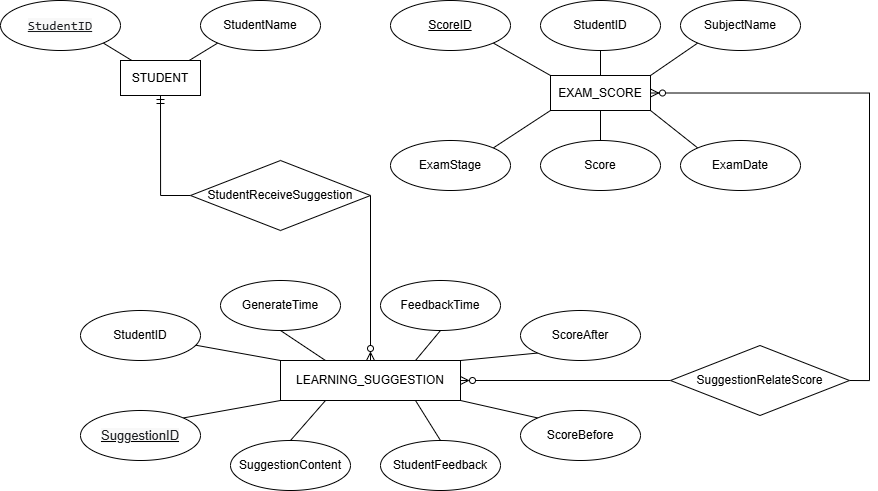

The diagram above was exported from draw.io. Its source (the exported page's mxGraphModel, read from the mxfile embedded in the PNG):
<mxGraphModel dx="1809" dy="595" grid="1" gridSize="10" guides="1" tooltips="1" connect="1" arrows="1" fold="1" page="1" pageScale="1" pageWidth="827" pageHeight="1169" math="0" shadow="0">
  <root>
    <mxCell id="0" />
    <mxCell id="1" parent="0" />
    <mxCell id="96Fm-DPx46wkgjtMEljp-45" edge="1" parent="1" source="96Fm-DPx46wkgjtMEljp-1" style="edgeStyle=orthogonalEdgeStyle;rounded=0;orthogonalLoop=1;jettySize=auto;html=1;exitX=0.5;exitY=1;exitDx=0;exitDy=0;endArrow=none;endFill=0;startArrow=ERmandOne;startFill=0;entryX=0;entryY=0.5;entryDx=0;entryDy=0;" target="96Fm-DPx46wkgjtMEljp-43">
      <mxGeometry relative="1" as="geometry">
        <mxPoint x="-40" y="260" as="targetPoint" />
      </mxGeometry>
    </mxCell>
    <mxCell id="96Fm-DPx46wkgjtMEljp-1" parent="1" style="rounded=0;whiteSpace=wrap;html=1;" value="STUDENT" vertex="1">
      <mxGeometry height="35" width="80" x="-50" y="90" as="geometry" />
    </mxCell>
    <mxCell id="96Fm-DPx46wkgjtMEljp-22" edge="1" parent="1" source="96Fm-DPx46wkgjtMEljp-2" style="edgeStyle=none;rounded=0;orthogonalLoop=1;jettySize=auto;html=1;exitX=0;exitY=0;exitDx=0;exitDy=0;endArrow=none;endFill=0;" target="96Fm-DPx46wkgjtMEljp-7">
      <mxGeometry relative="1" as="geometry" />
    </mxCell>
    <mxCell id="96Fm-DPx46wkgjtMEljp-27" edge="1" parent="1" source="96Fm-DPx46wkgjtMEljp-2" style="edgeStyle=none;rounded=0;orthogonalLoop=1;jettySize=auto;html=1;exitX=0.75;exitY=1;exitDx=0;exitDy=0;entryX=0.5;entryY=0;entryDx=0;entryDy=0;endArrow=none;endFill=0;" target="96Fm-DPx46wkgjtMEljp-19">
      <mxGeometry relative="1" as="geometry" />
    </mxCell>
    <mxCell id="96Fm-DPx46wkgjtMEljp-28" edge="1" parent="1" source="96Fm-DPx46wkgjtMEljp-2" style="edgeStyle=none;rounded=0;orthogonalLoop=1;jettySize=auto;html=1;exitX=0.25;exitY=1;exitDx=0;exitDy=0;entryX=0.5;entryY=0;entryDx=0;entryDy=0;endArrow=none;endFill=0;" target="96Fm-DPx46wkgjtMEljp-16">
      <mxGeometry relative="1" as="geometry" />
    </mxCell>
    <mxCell id="96Fm-DPx46wkgjtMEljp-29" edge="1" parent="1" source="96Fm-DPx46wkgjtMEljp-2" style="edgeStyle=none;rounded=0;orthogonalLoop=1;jettySize=auto;html=1;exitX=0;exitY=1;exitDx=0;exitDy=0;entryX=1;entryY=0;entryDx=0;entryDy=0;endArrow=none;endFill=0;" target="96Fm-DPx46wkgjtMEljp-4">
      <mxGeometry relative="1" as="geometry" />
    </mxCell>
    <mxCell id="96Fm-DPx46wkgjtMEljp-2" parent="1" style="rounded=0;whiteSpace=wrap;html=1;" value="LEARNING_SUGGESTION" vertex="1">
      <mxGeometry height="40" width="180" x="110" y="390" as="geometry" />
    </mxCell>
    <mxCell id="96Fm-DPx46wkgjtMEljp-3" parent="1" style="rounded=0;whiteSpace=wrap;html=1;" value="E&lt;span style=&quot;background-color: transparent; color: light-dark(rgb(0, 0, 0), rgb(255, 255, 255));&quot;&gt;XAM_SCORE&lt;/span&gt;" vertex="1">
      <mxGeometry height="35" width="100" x="380" y="105" as="geometry" />
    </mxCell>
    <mxCell id="96Fm-DPx46wkgjtMEljp-4" parent="1" style="ellipse;whiteSpace=wrap;html=1;" value="&lt;u&gt;&lt;span style=&quot;color: rgb(26, 28, 31); font-size: 13px; font-style: normal; font-variant-ligatures: normal; font-variant-caps: normal; font-weight: 430; letter-spacing: normal; orphans: 2; text-align: start; text-indent: 0px; text-transform: none; widows: 2; word-spacing: 0px; -webkit-text-stroke-width: 0px; white-space: normal; background-color: oklab(0.22559 -0.00131416 -0.00642684 / 0.0329412); text-decoration-thickness: initial; text-decoration-style: initial; text-decoration-color: initial; float: none; display: inline !important;&quot;&gt;&lt;font face=&quot;Helvetica&quot;&gt;SuggestionID&lt;/font&gt;&lt;/span&gt;&lt;br&gt;&lt;/u&gt;" vertex="1">
      <mxGeometry height="50" width="120" x="-90" y="440" as="geometry" />
    </mxCell>
    <mxCell id="96Fm-DPx46wkgjtMEljp-12" edge="1" parent="1" source="96Fm-DPx46wkgjtMEljp-5" style="edgeStyle=none;rounded=0;orthogonalLoop=1;jettySize=auto;html=1;curved=0;strokeColor=default;endArrow=none;endFill=0;exitX=1;exitY=1;exitDx=0;exitDy=0;" target="96Fm-DPx46wkgjtMEljp-1">
      <mxGeometry relative="1" as="geometry">
        <mxPoint x="-58" y="73" as="sourcePoint" />
        <mxPoint x="-50" y="90" as="targetPoint" />
      </mxGeometry>
    </mxCell>
    <mxCell id="96Fm-DPx46wkgjtMEljp-5" parent="1" style="ellipse;whiteSpace=wrap;html=1;" value="&lt;br&gt;&lt;span style=&quot;color: rgb(26, 28, 31); font-family: ui-monospace, SFMono-Regular, &amp;quot;SF Mono&amp;quot;, Menlo, Consolas, &amp;quot;Liberation Mono&amp;quot;, monospace; font-size: 13px; font-style: normal; font-variant-ligatures: normal; font-variant-caps: normal; font-weight: 430; letter-spacing: normal; orphans: 2; text-align: start; text-indent: 0px; text-transform: none; widows: 2; word-spacing: 0px; -webkit-text-stroke-width: 0px; white-space: normal; background-color: oklab(0.22559 -0.00131416 -0.00642684 / 0.0329412); text-decoration-thickness: initial; text-decoration-style: initial; text-decoration-color: initial; float: none; display: inline !important;&quot;&gt;&lt;u&gt;StudentID&lt;/u&gt;&lt;/span&gt;&lt;div&gt;&lt;br/&gt;&lt;/div&gt;" vertex="1">
      <mxGeometry height="50" width="120" x="-170" y="30" as="geometry" />
    </mxCell>
    <mxCell id="96Fm-DPx46wkgjtMEljp-7" parent="1" style="ellipse;whiteSpace=wrap;html=1;" value="StudentID" vertex="1">
      <mxGeometry height="50" width="120" x="-90" y="340" as="geometry" />
    </mxCell>
    <mxCell id="96Fm-DPx46wkgjtMEljp-14" edge="1" parent="1" source="96Fm-DPx46wkgjtMEljp-10" style="edgeStyle=none;rounded=0;orthogonalLoop=1;jettySize=auto;html=1;exitX=0;exitY=1;exitDx=0;exitDy=0;endArrow=none;endFill=0;" target="96Fm-DPx46wkgjtMEljp-1">
      <mxGeometry relative="1" as="geometry" />
    </mxCell>
    <mxCell id="96Fm-DPx46wkgjtMEljp-10" parent="1" style="ellipse;whiteSpace=wrap;html=1;" value="StudentName" vertex="1">
      <mxGeometry height="50" width="120" x="30" y="30" as="geometry" />
    </mxCell>
    <mxCell id="96Fm-DPx46wkgjtMEljp-24" edge="1" parent="1" source="96Fm-DPx46wkgjtMEljp-15" style="edgeStyle=none;rounded=0;orthogonalLoop=1;jettySize=auto;html=1;exitX=0;exitY=1;exitDx=0;exitDy=0;entryX=1;entryY=0;entryDx=0;entryDy=0;endArrow=none;endFill=0;" target="96Fm-DPx46wkgjtMEljp-2">
      <mxGeometry relative="1" as="geometry" />
    </mxCell>
    <mxCell id="96Fm-DPx46wkgjtMEljp-15" parent="1" style="ellipse;whiteSpace=wrap;html=1;" value="ScoreAfter" vertex="1">
      <mxGeometry height="50" width="120" x="350" y="340" as="geometry" />
    </mxCell>
    <mxCell id="96Fm-DPx46wkgjtMEljp-16" parent="1" style="ellipse;whiteSpace=wrap;html=1;" value="SuggestionContent" vertex="1">
      <mxGeometry height="50" width="120" x="60" y="470" as="geometry" />
    </mxCell>
    <mxCell id="96Fm-DPx46wkgjtMEljp-26" edge="1" parent="1" source="96Fm-DPx46wkgjtMEljp-17" style="edgeStyle=none;rounded=0;orthogonalLoop=1;jettySize=auto;html=1;exitX=0;exitY=0;exitDx=0;exitDy=0;entryX=1;entryY=1;entryDx=0;entryDy=0;endArrow=none;endFill=0;" target="96Fm-DPx46wkgjtMEljp-2">
      <mxGeometry relative="1" as="geometry" />
    </mxCell>
    <mxCell id="96Fm-DPx46wkgjtMEljp-17" parent="1" style="ellipse;whiteSpace=wrap;html=1;" value="ScoreBefore" vertex="1">
      <mxGeometry height="50" width="120" x="350" y="440" as="geometry" />
    </mxCell>
    <mxCell id="96Fm-DPx46wkgjtMEljp-25" edge="1" parent="1" source="96Fm-DPx46wkgjtMEljp-18" style="edgeStyle=none;rounded=0;orthogonalLoop=1;jettySize=auto;html=1;exitX=0.5;exitY=1;exitDx=0;exitDy=0;entryX=0.75;entryY=0;entryDx=0;entryDy=0;endArrow=none;endFill=0;" target="96Fm-DPx46wkgjtMEljp-2">
      <mxGeometry relative="1" as="geometry" />
    </mxCell>
    <mxCell id="96Fm-DPx46wkgjtMEljp-18" parent="1" style="ellipse;whiteSpace=wrap;html=1;" value="FeedbackTime" vertex="1">
      <mxGeometry height="50" width="120" x="210" y="310" as="geometry" />
    </mxCell>
    <mxCell id="96Fm-DPx46wkgjtMEljp-19" parent="1" style="ellipse;whiteSpace=wrap;html=1;" value="StudentFeedback" vertex="1">
      <mxGeometry height="50" width="120" x="210" y="470" as="geometry" />
    </mxCell>
    <mxCell id="96Fm-DPx46wkgjtMEljp-23" edge="1" parent="1" source="96Fm-DPx46wkgjtMEljp-20" style="edgeStyle=none;rounded=0;orthogonalLoop=1;jettySize=auto;html=1;exitX=0.5;exitY=1;exitDx=0;exitDy=0;entryX=0.25;entryY=0;entryDx=0;entryDy=0;endArrow=none;endFill=0;" target="96Fm-DPx46wkgjtMEljp-2">
      <mxGeometry relative="1" as="geometry" />
    </mxCell>
    <mxCell id="96Fm-DPx46wkgjtMEljp-20" parent="1" style="ellipse;whiteSpace=wrap;html=1;" value="GenerateTime" vertex="1">
      <mxGeometry height="50" width="120" x="50" y="310" as="geometry" />
    </mxCell>
    <mxCell id="96Fm-DPx46wkgjtMEljp-21" edge="1" parent="1" source="96Fm-DPx46wkgjtMEljp-4" style="edgeStyle=none;rounded=0;orthogonalLoop=1;jettySize=auto;html=1;exitX=0.5;exitY=0;exitDx=0;exitDy=0;" target="96Fm-DPx46wkgjtMEljp-4">
      <mxGeometry relative="1" as="geometry" />
    </mxCell>
    <mxCell id="96Fm-DPx46wkgjtMEljp-37" edge="1" parent="1" source="96Fm-DPx46wkgjtMEljp-31" style="edgeStyle=none;rounded=0;orthogonalLoop=1;jettySize=auto;html=1;exitX=1;exitY=1;exitDx=0;exitDy=0;entryX=0;entryY=0;entryDx=0;entryDy=0;endArrow=none;endFill=0;" target="96Fm-DPx46wkgjtMEljp-3">
      <mxGeometry relative="1" as="geometry" />
    </mxCell>
    <mxCell id="96Fm-DPx46wkgjtMEljp-31" parent="1" style="ellipse;whiteSpace=wrap;html=1;" value="&lt;u&gt;ScoreID&lt;/u&gt;" vertex="1">
      <mxGeometry height="50" width="120" x="220" y="30" as="geometry" />
    </mxCell>
    <mxCell id="96Fm-DPx46wkgjtMEljp-38" edge="1" parent="1" source="96Fm-DPx46wkgjtMEljp-32" style="edgeStyle=none;rounded=0;orthogonalLoop=1;jettySize=auto;html=1;exitX=0.5;exitY=1;exitDx=0;exitDy=0;entryX=0.5;entryY=0;entryDx=0;entryDy=0;endArrow=none;endFill=0;" target="96Fm-DPx46wkgjtMEljp-3">
      <mxGeometry relative="1" as="geometry" />
    </mxCell>
    <mxCell id="96Fm-DPx46wkgjtMEljp-32" parent="1" style="ellipse;whiteSpace=wrap;html=1;" value="StudentID" vertex="1">
      <mxGeometry height="50" width="120" x="370" y="30" as="geometry" />
    </mxCell>
    <mxCell id="96Fm-DPx46wkgjtMEljp-39" edge="1" parent="1" source="96Fm-DPx46wkgjtMEljp-33" style="edgeStyle=none;rounded=0;orthogonalLoop=1;jettySize=auto;html=1;exitX=0;exitY=1;exitDx=0;exitDy=0;entryX=1;entryY=0;entryDx=0;entryDy=0;endArrow=none;endFill=0;" target="96Fm-DPx46wkgjtMEljp-3">
      <mxGeometry relative="1" as="geometry" />
    </mxCell>
    <mxCell id="96Fm-DPx46wkgjtMEljp-33" parent="1" style="ellipse;whiteSpace=wrap;html=1;" value="SubjectName" vertex="1">
      <mxGeometry height="50" width="120" x="510" y="30" as="geometry" />
    </mxCell>
    <mxCell id="96Fm-DPx46wkgjtMEljp-40" edge="1" parent="1" source="96Fm-DPx46wkgjtMEljp-34" style="edgeStyle=none;rounded=0;orthogonalLoop=1;jettySize=auto;html=1;exitX=1;exitY=0;exitDx=0;exitDy=0;entryX=0;entryY=1;entryDx=0;entryDy=0;endArrow=none;endFill=0;" target="96Fm-DPx46wkgjtMEljp-3">
      <mxGeometry relative="1" as="geometry" />
    </mxCell>
    <mxCell id="96Fm-DPx46wkgjtMEljp-34" parent="1" style="ellipse;whiteSpace=wrap;html=1;" value="ExamStage" vertex="1">
      <mxGeometry height="50" width="120" x="220" y="170" as="geometry" />
    </mxCell>
    <mxCell id="96Fm-DPx46wkgjtMEljp-41" edge="1" parent="1" source="96Fm-DPx46wkgjtMEljp-35" style="edgeStyle=none;rounded=0;orthogonalLoop=1;jettySize=auto;html=1;exitX=0.5;exitY=0;exitDx=0;exitDy=0;endArrow=none;endFill=0;" target="96Fm-DPx46wkgjtMEljp-3">
      <mxGeometry relative="1" as="geometry" />
    </mxCell>
    <mxCell id="96Fm-DPx46wkgjtMEljp-35" parent="1" style="ellipse;whiteSpace=wrap;html=1;" value="Score" vertex="1">
      <mxGeometry height="50" width="120" x="370" y="170" as="geometry" />
    </mxCell>
    <mxCell id="96Fm-DPx46wkgjtMEljp-42" edge="1" parent="1" source="96Fm-DPx46wkgjtMEljp-36" style="edgeStyle=none;rounded=0;orthogonalLoop=1;jettySize=auto;html=1;exitX=0;exitY=0;exitDx=0;exitDy=0;entryX=1;entryY=1;entryDx=0;entryDy=0;endArrow=none;endFill=0;" target="96Fm-DPx46wkgjtMEljp-3">
      <mxGeometry relative="1" as="geometry" />
    </mxCell>
    <mxCell id="96Fm-DPx46wkgjtMEljp-36" parent="1" style="ellipse;whiteSpace=wrap;html=1;" value="ExamDate" vertex="1">
      <mxGeometry height="50" width="120" x="510" y="170" as="geometry" />
    </mxCell>
    <mxCell id="96Fm-DPx46wkgjtMEljp-46" edge="1" parent="1" source="96Fm-DPx46wkgjtMEljp-43" style="edgeStyle=none;rounded=0;orthogonalLoop=1;jettySize=auto;html=1;exitX=1;exitY=0.5;exitDx=0;exitDy=0;entryX=0.5;entryY=0;entryDx=0;entryDy=0;endArrow=ERzeroToMany;endFill=0;" target="96Fm-DPx46wkgjtMEljp-2">
      <mxGeometry relative="1" as="geometry" />
    </mxCell>
    <mxCell id="96Fm-DPx46wkgjtMEljp-43" parent="1" style="rhombus;whiteSpace=wrap;html=1;" value="StudentReceiveSuggestion" vertex="1">
      <mxGeometry height="70" width="180" x="20" y="190" as="geometry" />
    </mxCell>
    <mxCell id="96Fm-DPx46wkgjtMEljp-47" edge="1" parent="1" source="96Fm-DPx46wkgjtMEljp-44" style="edgeStyle=none;rounded=0;orthogonalLoop=1;jettySize=auto;html=1;exitX=0;exitY=0.5;exitDx=0;exitDy=0;entryX=1;entryY=0.5;entryDx=0;entryDy=0;endArrow=ERzeroToMany;endFill=0;" target="96Fm-DPx46wkgjtMEljp-2">
      <mxGeometry relative="1" as="geometry" />
    </mxCell>
    <mxCell id="96Fm-DPx46wkgjtMEljp-48" edge="1" parent="1" source="96Fm-DPx46wkgjtMEljp-44" style="edgeStyle=orthogonalEdgeStyle;rounded=0;orthogonalLoop=1;jettySize=auto;html=1;exitX=1;exitY=0.5;exitDx=0;exitDy=0;entryX=1;entryY=0.5;entryDx=0;entryDy=0;endArrow=ERzeroToMany;endFill=0;" target="96Fm-DPx46wkgjtMEljp-3">
      <mxGeometry relative="1" as="geometry" />
    </mxCell>
    <mxCell id="96Fm-DPx46wkgjtMEljp-44" parent="1" style="rhombus;whiteSpace=wrap;html=1;" value="SuggestionRelateScore" vertex="1">
      <mxGeometry height="70" width="179" x="500" y="375" as="geometry" />
    </mxCell>
  </root>
</mxGraphModel>